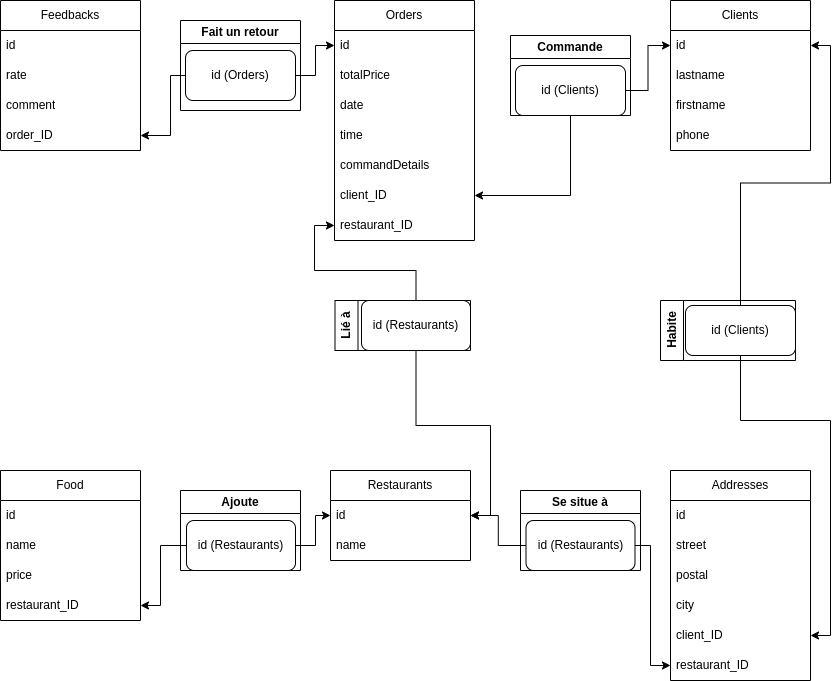

The diagram above was exported from draw.io. Its source (the exported page's mxGraphModel, read from the mxfile embedded in the PNG):
<mxGraphModel dx="1379" dy="767" grid="1" gridSize="10" guides="1" tooltips="1" connect="1" arrows="1" fold="1" page="1" pageScale="1" pageWidth="827" pageHeight="1169" math="0" shadow="0">
  <root>
    <mxCell id="0" />
    <mxCell id="1" parent="0" />
    <mxCell id="fdvGa3WAV-Lw_LHmwDqY-1" value="Feedbacks" style="swimlane;fontStyle=0;childLayout=stackLayout;horizontal=1;startSize=30;horizontalStack=0;resizeParent=1;resizeParentMax=0;resizeLast=0;collapsible=1;marginBottom=0;whiteSpace=wrap;html=1;" parent="1" vertex="1">
      <mxGeometry x="10" y="10" width="140" height="150" as="geometry" />
    </mxCell>
    <mxCell id="fdvGa3WAV-Lw_LHmwDqY-2" value="&lt;span style=&quot;text-align: center;&quot;&gt;id&lt;/span&gt;" style="text;strokeColor=none;fillColor=none;align=left;verticalAlign=middle;spacingLeft=4;spacingRight=4;overflow=hidden;points=[[0,0.5],[1,0.5]];portConstraint=eastwest;rotatable=0;whiteSpace=wrap;html=1;" parent="fdvGa3WAV-Lw_LHmwDqY-1" vertex="1">
      <mxGeometry y="30" width="140" height="30" as="geometry" />
    </mxCell>
    <mxCell id="fdvGa3WAV-Lw_LHmwDqY-3" value="rate" style="text;strokeColor=none;fillColor=none;align=left;verticalAlign=middle;spacingLeft=4;spacingRight=4;overflow=hidden;points=[[0,0.5],[1,0.5]];portConstraint=eastwest;rotatable=0;whiteSpace=wrap;html=1;" parent="fdvGa3WAV-Lw_LHmwDqY-1" vertex="1">
      <mxGeometry y="60" width="140" height="30" as="geometry" />
    </mxCell>
    <mxCell id="fdvGa3WAV-Lw_LHmwDqY-26" value="&lt;div&gt;comment&lt;/div&gt;" style="text;strokeColor=none;fillColor=none;align=left;verticalAlign=middle;spacingLeft=4;spacingRight=4;overflow=hidden;points=[[0,0.5],[1,0.5]];portConstraint=eastwest;rotatable=0;whiteSpace=wrap;html=1;" parent="fdvGa3WAV-Lw_LHmwDqY-1" vertex="1">
      <mxGeometry y="90" width="140" height="30" as="geometry" />
    </mxCell>
    <mxCell id="fdvGa3WAV-Lw_LHmwDqY-4" value="order_ID" style="text;strokeColor=none;fillColor=none;align=left;verticalAlign=middle;spacingLeft=4;spacingRight=4;overflow=hidden;points=[[0,0.5],[1,0.5]];portConstraint=eastwest;rotatable=0;whiteSpace=wrap;html=1;" parent="fdvGa3WAV-Lw_LHmwDqY-1" vertex="1">
      <mxGeometry y="120" width="140" height="30" as="geometry" />
    </mxCell>
    <mxCell id="fdvGa3WAV-Lw_LHmwDqY-5" value="Orders" style="swimlane;fontStyle=0;childLayout=stackLayout;horizontal=1;startSize=30;horizontalStack=0;resizeParent=1;resizeParentMax=0;resizeLast=0;collapsible=1;marginBottom=0;whiteSpace=wrap;html=1;" parent="1" vertex="1">
      <mxGeometry x="344" y="10" width="140" height="240" as="geometry" />
    </mxCell>
    <mxCell id="fdvGa3WAV-Lw_LHmwDqY-6" value="id" style="text;strokeColor=none;fillColor=none;align=left;verticalAlign=middle;spacingLeft=4;spacingRight=4;overflow=hidden;points=[[0,0.5],[1,0.5]];portConstraint=eastwest;rotatable=0;whiteSpace=wrap;html=1;" parent="fdvGa3WAV-Lw_LHmwDqY-5" vertex="1">
      <mxGeometry y="30" width="140" height="30" as="geometry" />
    </mxCell>
    <mxCell id="fdvGa3WAV-Lw_LHmwDqY-7" value="totalPrice" style="text;strokeColor=none;fillColor=none;align=left;verticalAlign=middle;spacingLeft=4;spacingRight=4;overflow=hidden;points=[[0,0.5],[1,0.5]];portConstraint=eastwest;rotatable=0;whiteSpace=wrap;html=1;" parent="fdvGa3WAV-Lw_LHmwDqY-5" vertex="1">
      <mxGeometry y="60" width="140" height="30" as="geometry" />
    </mxCell>
    <mxCell id="fdvGa3WAV-Lw_LHmwDqY-8" value="date" style="text;strokeColor=none;fillColor=none;align=left;verticalAlign=middle;spacingLeft=4;spacingRight=4;overflow=hidden;points=[[0,0.5],[1,0.5]];portConstraint=eastwest;rotatable=0;whiteSpace=wrap;html=1;" parent="fdvGa3WAV-Lw_LHmwDqY-5" vertex="1">
      <mxGeometry y="90" width="140" height="30" as="geometry" />
    </mxCell>
    <mxCell id="fdvGa3WAV-Lw_LHmwDqY-27" value="time" style="text;strokeColor=none;fillColor=none;align=left;verticalAlign=middle;spacingLeft=4;spacingRight=4;overflow=hidden;points=[[0,0.5],[1,0.5]];portConstraint=eastwest;rotatable=0;whiteSpace=wrap;html=1;" parent="fdvGa3WAV-Lw_LHmwDqY-5" vertex="1">
      <mxGeometry y="120" width="140" height="30" as="geometry" />
    </mxCell>
    <mxCell id="fdvGa3WAV-Lw_LHmwDqY-28" value="commandDetails" style="text;strokeColor=none;fillColor=none;align=left;verticalAlign=middle;spacingLeft=4;spacingRight=4;overflow=hidden;points=[[0,0.5],[1,0.5]];portConstraint=eastwest;rotatable=0;whiteSpace=wrap;html=1;" parent="fdvGa3WAV-Lw_LHmwDqY-5" vertex="1">
      <mxGeometry y="150" width="140" height="30" as="geometry" />
    </mxCell>
    <mxCell id="fdvGa3WAV-Lw_LHmwDqY-29" value="client_ID" style="text;strokeColor=none;fillColor=none;align=left;verticalAlign=middle;spacingLeft=4;spacingRight=4;overflow=hidden;points=[[0,0.5],[1,0.5]];portConstraint=eastwest;rotatable=0;whiteSpace=wrap;html=1;" parent="fdvGa3WAV-Lw_LHmwDqY-5" vertex="1">
      <mxGeometry y="180" width="140" height="30" as="geometry" />
    </mxCell>
    <mxCell id="fdvGa3WAV-Lw_LHmwDqY-30" value="restaurant_ID" style="text;strokeColor=none;fillColor=none;align=left;verticalAlign=middle;spacingLeft=4;spacingRight=4;overflow=hidden;points=[[0,0.5],[1,0.5]];portConstraint=eastwest;rotatable=0;whiteSpace=wrap;html=1;" parent="fdvGa3WAV-Lw_LHmwDqY-5" vertex="1">
      <mxGeometry y="210" width="140" height="30" as="geometry" />
    </mxCell>
    <mxCell id="fdvGa3WAV-Lw_LHmwDqY-9" value="Food" style="swimlane;fontStyle=0;childLayout=stackLayout;horizontal=1;startSize=30;horizontalStack=0;resizeParent=1;resizeParentMax=0;resizeLast=0;collapsible=1;marginBottom=0;whiteSpace=wrap;html=1;" parent="1" vertex="1">
      <mxGeometry x="10" y="480" width="140" height="150" as="geometry" />
    </mxCell>
    <mxCell id="fdvGa3WAV-Lw_LHmwDqY-10" value="id" style="text;strokeColor=none;fillColor=none;align=left;verticalAlign=middle;spacingLeft=4;spacingRight=4;overflow=hidden;points=[[0,0.5],[1,0.5]];portConstraint=eastwest;rotatable=0;whiteSpace=wrap;html=1;" parent="fdvGa3WAV-Lw_LHmwDqY-9" vertex="1">
      <mxGeometry y="30" width="140" height="30" as="geometry" />
    </mxCell>
    <mxCell id="fdvGa3WAV-Lw_LHmwDqY-11" value="name" style="text;strokeColor=none;fillColor=none;align=left;verticalAlign=middle;spacingLeft=4;spacingRight=4;overflow=hidden;points=[[0,0.5],[1,0.5]];portConstraint=eastwest;rotatable=0;whiteSpace=wrap;html=1;" parent="fdvGa3WAV-Lw_LHmwDqY-9" vertex="1">
      <mxGeometry y="60" width="140" height="30" as="geometry" />
    </mxCell>
    <mxCell id="fdvGa3WAV-Lw_LHmwDqY-31" value="price" style="text;strokeColor=none;fillColor=none;align=left;verticalAlign=middle;spacingLeft=4;spacingRight=4;overflow=hidden;points=[[0,0.5],[1,0.5]];portConstraint=eastwest;rotatable=0;whiteSpace=wrap;html=1;" parent="fdvGa3WAV-Lw_LHmwDqY-9" vertex="1">
      <mxGeometry y="90" width="140" height="30" as="geometry" />
    </mxCell>
    <mxCell id="fdvGa3WAV-Lw_LHmwDqY-12" value="restaurant_ID" style="text;strokeColor=none;fillColor=none;align=left;verticalAlign=middle;spacingLeft=4;spacingRight=4;overflow=hidden;points=[[0,0.5],[1,0.5]];portConstraint=eastwest;rotatable=0;whiteSpace=wrap;html=1;" parent="fdvGa3WAV-Lw_LHmwDqY-9" vertex="1">
      <mxGeometry y="120" width="140" height="30" as="geometry" />
    </mxCell>
    <mxCell id="fdvGa3WAV-Lw_LHmwDqY-13" value="Restaurants" style="swimlane;fontStyle=0;childLayout=stackLayout;horizontal=1;startSize=30;horizontalStack=0;resizeParent=1;resizeParentMax=0;resizeLast=0;collapsible=1;marginBottom=0;whiteSpace=wrap;html=1;" parent="1" vertex="1">
      <mxGeometry x="340" y="480" width="140" height="90" as="geometry" />
    </mxCell>
    <mxCell id="fdvGa3WAV-Lw_LHmwDqY-14" value="id" style="text;strokeColor=none;fillColor=none;align=left;verticalAlign=middle;spacingLeft=4;spacingRight=4;overflow=hidden;points=[[0,0.5],[1,0.5]];portConstraint=eastwest;rotatable=0;whiteSpace=wrap;html=1;" parent="fdvGa3WAV-Lw_LHmwDqY-13" vertex="1">
      <mxGeometry y="30" width="140" height="30" as="geometry" />
    </mxCell>
    <mxCell id="fdvGa3WAV-Lw_LHmwDqY-15" value="name" style="text;strokeColor=none;fillColor=none;align=left;verticalAlign=middle;spacingLeft=4;spacingRight=4;overflow=hidden;points=[[0,0.5],[1,0.5]];portConstraint=eastwest;rotatable=0;whiteSpace=wrap;html=1;" parent="fdvGa3WAV-Lw_LHmwDqY-13" vertex="1">
      <mxGeometry y="60" width="140" height="30" as="geometry" />
    </mxCell>
    <mxCell id="fdvGa3WAV-Lw_LHmwDqY-17" value="Clients" style="swimlane;fontStyle=0;childLayout=stackLayout;horizontal=1;startSize=30;horizontalStack=0;resizeParent=1;resizeParentMax=0;resizeLast=0;collapsible=1;marginBottom=0;whiteSpace=wrap;html=1;" parent="1" vertex="1">
      <mxGeometry x="680" y="10" width="140" height="150" as="geometry" />
    </mxCell>
    <mxCell id="fdvGa3WAV-Lw_LHmwDqY-18" value="id" style="text;strokeColor=none;fillColor=none;align=left;verticalAlign=middle;spacingLeft=4;spacingRight=4;overflow=hidden;points=[[0,0.5],[1,0.5]];portConstraint=eastwest;rotatable=0;whiteSpace=wrap;html=1;" parent="fdvGa3WAV-Lw_LHmwDqY-17" vertex="1">
      <mxGeometry y="30" width="140" height="30" as="geometry" />
    </mxCell>
    <mxCell id="fdvGa3WAV-Lw_LHmwDqY-19" value="lastname" style="text;strokeColor=none;fillColor=none;align=left;verticalAlign=middle;spacingLeft=4;spacingRight=4;overflow=hidden;points=[[0,0.5],[1,0.5]];portConstraint=eastwest;rotatable=0;whiteSpace=wrap;html=1;" parent="fdvGa3WAV-Lw_LHmwDqY-17" vertex="1">
      <mxGeometry y="60" width="140" height="30" as="geometry" />
    </mxCell>
    <mxCell id="fdvGa3WAV-Lw_LHmwDqY-20" value="firstname" style="text;strokeColor=none;fillColor=none;align=left;verticalAlign=middle;spacingLeft=4;spacingRight=4;overflow=hidden;points=[[0,0.5],[1,0.5]];portConstraint=eastwest;rotatable=0;whiteSpace=wrap;html=1;" parent="fdvGa3WAV-Lw_LHmwDqY-17" vertex="1">
      <mxGeometry y="90" width="140" height="30" as="geometry" />
    </mxCell>
    <mxCell id="fdvGa3WAV-Lw_LHmwDqY-32" value="phone" style="text;strokeColor=none;fillColor=none;align=left;verticalAlign=middle;spacingLeft=4;spacingRight=4;overflow=hidden;points=[[0,0.5],[1,0.5]];portConstraint=eastwest;rotatable=0;whiteSpace=wrap;html=1;" parent="fdvGa3WAV-Lw_LHmwDqY-17" vertex="1">
      <mxGeometry y="120" width="140" height="30" as="geometry" />
    </mxCell>
    <mxCell id="fdvGa3WAV-Lw_LHmwDqY-21" value="Addresses" style="swimlane;fontStyle=0;childLayout=stackLayout;horizontal=1;startSize=30;horizontalStack=0;resizeParent=1;resizeParentMax=0;resizeLast=0;collapsible=1;marginBottom=0;whiteSpace=wrap;html=1;" parent="1" vertex="1">
      <mxGeometry x="680" y="480" width="140" height="210" as="geometry" />
    </mxCell>
    <mxCell id="fdvGa3WAV-Lw_LHmwDqY-22" value="id" style="text;strokeColor=none;fillColor=none;align=left;verticalAlign=middle;spacingLeft=4;spacingRight=4;overflow=hidden;points=[[0,0.5],[1,0.5]];portConstraint=eastwest;rotatable=0;whiteSpace=wrap;html=1;" parent="fdvGa3WAV-Lw_LHmwDqY-21" vertex="1">
      <mxGeometry y="30" width="140" height="30" as="geometry" />
    </mxCell>
    <mxCell id="fdvGa3WAV-Lw_LHmwDqY-24" value="street" style="text;strokeColor=none;fillColor=none;align=left;verticalAlign=middle;spacingLeft=4;spacingRight=4;overflow=hidden;points=[[0,0.5],[1,0.5]];portConstraint=eastwest;rotatable=0;whiteSpace=wrap;html=1;" parent="fdvGa3WAV-Lw_LHmwDqY-21" vertex="1">
      <mxGeometry y="60" width="140" height="30" as="geometry" />
    </mxCell>
    <mxCell id="fdvGa3WAV-Lw_LHmwDqY-33" value="postal" style="text;strokeColor=none;fillColor=none;align=left;verticalAlign=middle;spacingLeft=4;spacingRight=4;overflow=hidden;points=[[0,0.5],[1,0.5]];portConstraint=eastwest;rotatable=0;whiteSpace=wrap;html=1;" parent="fdvGa3WAV-Lw_LHmwDqY-21" vertex="1">
      <mxGeometry y="90" width="140" height="30" as="geometry" />
    </mxCell>
    <mxCell id="fdvGa3WAV-Lw_LHmwDqY-34" value="city" style="text;strokeColor=none;fillColor=none;align=left;verticalAlign=middle;spacingLeft=4;spacingRight=4;overflow=hidden;points=[[0,0.5],[1,0.5]];portConstraint=eastwest;rotatable=0;whiteSpace=wrap;html=1;" parent="fdvGa3WAV-Lw_LHmwDqY-21" vertex="1">
      <mxGeometry y="120" width="140" height="30" as="geometry" />
    </mxCell>
    <mxCell id="fdvGa3WAV-Lw_LHmwDqY-23" value="client_ID" style="text;strokeColor=none;fillColor=none;align=left;verticalAlign=middle;spacingLeft=4;spacingRight=4;overflow=hidden;points=[[0,0.5],[1,0.5]];portConstraint=eastwest;rotatable=0;whiteSpace=wrap;html=1;" parent="fdvGa3WAV-Lw_LHmwDqY-21" vertex="1">
      <mxGeometry y="150" width="140" height="30" as="geometry" />
    </mxCell>
    <mxCell id="fdvGa3WAV-Lw_LHmwDqY-35" value="restaurant_ID" style="text;strokeColor=none;fillColor=none;align=left;verticalAlign=middle;spacingLeft=4;spacingRight=4;overflow=hidden;points=[[0,0.5],[1,0.5]];portConstraint=eastwest;rotatable=0;whiteSpace=wrap;html=1;" parent="fdvGa3WAV-Lw_LHmwDqY-21" vertex="1">
      <mxGeometry y="180" width="140" height="30" as="geometry" />
    </mxCell>
    <mxCell id="Zqde5jSBw3PB1Kl_LJGn-7" value="Fait un retour" style="swimlane;whiteSpace=wrap;html=1;" parent="1" vertex="1">
      <mxGeometry x="190" y="30" width="120" height="90" as="geometry" />
    </mxCell>
    <mxCell id="Zqde5jSBw3PB1Kl_LJGn-25" value="id (Orders)" style="rounded=1;whiteSpace=wrap;html=1;" parent="Zqde5jSBw3PB1Kl_LJGn-7" vertex="1">
      <mxGeometry x="5" y="30" width="110" height="50" as="geometry" />
    </mxCell>
    <mxCell id="Zqde5jSBw3PB1Kl_LJGn-8" value="Commande" style="swimlane;whiteSpace=wrap;html=1;startSize=23;" parent="1" vertex="1">
      <mxGeometry x="520" y="45" width="120" height="80" as="geometry" />
    </mxCell>
    <mxCell id="Zqde5jSBw3PB1Kl_LJGn-22" value="id (Clients)" style="rounded=1;whiteSpace=wrap;html=1;" parent="Zqde5jSBw3PB1Kl_LJGn-8" vertex="1">
      <mxGeometry x="5" y="30" width="110" height="50" as="geometry" />
    </mxCell>
    <mxCell id="Zqde5jSBw3PB1Kl_LJGn-10" value="Se situe à" style="swimlane;whiteSpace=wrap;html=1;" parent="1" vertex="1">
      <mxGeometry x="530" y="500" width="120" height="80" as="geometry" />
    </mxCell>
    <mxCell id="Zqde5jSBw3PB1Kl_LJGn-32" value="id (Restaurants)" style="rounded=1;whiteSpace=wrap;html=1;" parent="Zqde5jSBw3PB1Kl_LJGn-10" vertex="1">
      <mxGeometry x="5.5" y="30" width="109" height="50" as="geometry" />
    </mxCell>
    <mxCell id="Zqde5jSBw3PB1Kl_LJGn-11" value="Ajoute" style="swimlane;whiteSpace=wrap;html=1;" parent="1" vertex="1">
      <mxGeometry x="190" y="500" width="120" height="80" as="geometry" />
    </mxCell>
    <mxCell id="Zqde5jSBw3PB1Kl_LJGn-31" value="id (Restaurants)" style="rounded=1;whiteSpace=wrap;html=1;" parent="Zqde5jSBw3PB1Kl_LJGn-11" vertex="1">
      <mxGeometry x="6" y="30" width="109" height="50" as="geometry" />
    </mxCell>
    <mxCell id="Zqde5jSBw3PB1Kl_LJGn-16" value="Lié à" style="swimlane;horizontal=0;whiteSpace=wrap;html=1;startSize=23;" parent="1" vertex="1">
      <mxGeometry x="344.5" y="310" width="135.5" height="50" as="geometry" />
    </mxCell>
    <mxCell id="Zqde5jSBw3PB1Kl_LJGn-28" value="id (Restaurants)" style="rounded=1;whiteSpace=wrap;html=1;" parent="Zqde5jSBw3PB1Kl_LJGn-16" vertex="1">
      <mxGeometry x="26.5" width="109" height="50" as="geometry" />
    </mxCell>
    <mxCell id="Zqde5jSBw3PB1Kl_LJGn-17" value="Habite" style="swimlane;horizontal=0;whiteSpace=wrap;html=1;" parent="1" vertex="1">
      <mxGeometry x="670" y="310" width="135" height="60" as="geometry" />
    </mxCell>
    <mxCell id="Zqde5jSBw3PB1Kl_LJGn-18" value="id (Clients)" style="rounded=1;whiteSpace=wrap;html=1;" parent="Zqde5jSBw3PB1Kl_LJGn-17" vertex="1">
      <mxGeometry x="25" y="5" width="110" height="50" as="geometry" />
    </mxCell>
    <mxCell id="Zqde5jSBw3PB1Kl_LJGn-19" style="edgeStyle=orthogonalEdgeStyle;rounded=0;orthogonalLoop=1;jettySize=auto;html=1;entryX=1;entryY=0.5;entryDx=0;entryDy=0;" parent="1" source="Zqde5jSBw3PB1Kl_LJGn-18" target="fdvGa3WAV-Lw_LHmwDqY-18" edge="1">
      <mxGeometry relative="1" as="geometry" />
    </mxCell>
    <mxCell id="Zqde5jSBw3PB1Kl_LJGn-21" style="edgeStyle=orthogonalEdgeStyle;rounded=0;orthogonalLoop=1;jettySize=auto;html=1;entryX=1;entryY=0.5;entryDx=0;entryDy=0;" parent="1" source="Zqde5jSBw3PB1Kl_LJGn-18" target="fdvGa3WAV-Lw_LHmwDqY-23" edge="1">
      <mxGeometry relative="1" as="geometry">
        <Array as="points">
          <mxPoint x="750" y="430" />
          <mxPoint x="840" y="430" />
          <mxPoint x="840" y="645" />
        </Array>
      </mxGeometry>
    </mxCell>
    <mxCell id="Zqde5jSBw3PB1Kl_LJGn-23" style="edgeStyle=orthogonalEdgeStyle;rounded=0;orthogonalLoop=1;jettySize=auto;html=1;entryX=0;entryY=0.5;entryDx=0;entryDy=0;exitX=1;exitY=0.5;exitDx=0;exitDy=0;" parent="1" source="Zqde5jSBw3PB1Kl_LJGn-22" target="fdvGa3WAV-Lw_LHmwDqY-18" edge="1">
      <mxGeometry relative="1" as="geometry" />
    </mxCell>
    <mxCell id="Zqde5jSBw3PB1Kl_LJGn-24" style="edgeStyle=orthogonalEdgeStyle;rounded=0;orthogonalLoop=1;jettySize=auto;html=1;entryX=1;entryY=0.5;entryDx=0;entryDy=0;" parent="1" source="Zqde5jSBw3PB1Kl_LJGn-22" target="fdvGa3WAV-Lw_LHmwDqY-29" edge="1">
      <mxGeometry relative="1" as="geometry" />
    </mxCell>
    <mxCell id="Zqde5jSBw3PB1Kl_LJGn-26" style="edgeStyle=orthogonalEdgeStyle;rounded=0;orthogonalLoop=1;jettySize=auto;html=1;entryX=0;entryY=0.5;entryDx=0;entryDy=0;" parent="1" source="Zqde5jSBw3PB1Kl_LJGn-25" target="fdvGa3WAV-Lw_LHmwDqY-6" edge="1">
      <mxGeometry relative="1" as="geometry" />
    </mxCell>
    <mxCell id="Zqde5jSBw3PB1Kl_LJGn-27" style="edgeStyle=orthogonalEdgeStyle;rounded=0;orthogonalLoop=1;jettySize=auto;html=1;entryX=1;entryY=0.5;entryDx=0;entryDy=0;" parent="1" source="Zqde5jSBw3PB1Kl_LJGn-25" target="fdvGa3WAV-Lw_LHmwDqY-4" edge="1">
      <mxGeometry relative="1" as="geometry">
        <Array as="points">
          <mxPoint x="180" y="85" />
          <mxPoint x="180" y="145" />
        </Array>
      </mxGeometry>
    </mxCell>
    <mxCell id="Zqde5jSBw3PB1Kl_LJGn-29" style="edgeStyle=orthogonalEdgeStyle;rounded=0;orthogonalLoop=1;jettySize=auto;html=1;entryX=0;entryY=0.5;entryDx=0;entryDy=0;" parent="1" source="Zqde5jSBw3PB1Kl_LJGn-28" target="fdvGa3WAV-Lw_LHmwDqY-30" edge="1">
      <mxGeometry relative="1" as="geometry" />
    </mxCell>
    <mxCell id="Zqde5jSBw3PB1Kl_LJGn-30" style="edgeStyle=orthogonalEdgeStyle;rounded=0;orthogonalLoop=1;jettySize=auto;html=1;entryX=1;entryY=0.5;entryDx=0;entryDy=0;" parent="1" source="Zqde5jSBw3PB1Kl_LJGn-28" target="fdvGa3WAV-Lw_LHmwDqY-14" edge="1">
      <mxGeometry relative="1" as="geometry" />
    </mxCell>
    <mxCell id="Zqde5jSBw3PB1Kl_LJGn-33" style="edgeStyle=orthogonalEdgeStyle;rounded=0;orthogonalLoop=1;jettySize=auto;html=1;entryX=0;entryY=0.5;entryDx=0;entryDy=0;" parent="1" source="Zqde5jSBw3PB1Kl_LJGn-31" target="fdvGa3WAV-Lw_LHmwDqY-14" edge="1">
      <mxGeometry relative="1" as="geometry" />
    </mxCell>
    <mxCell id="Zqde5jSBw3PB1Kl_LJGn-34" style="edgeStyle=orthogonalEdgeStyle;rounded=0;orthogonalLoop=1;jettySize=auto;html=1;entryX=1;entryY=0.5;entryDx=0;entryDy=0;" parent="1" source="Zqde5jSBw3PB1Kl_LJGn-31" target="fdvGa3WAV-Lw_LHmwDqY-12" edge="1">
      <mxGeometry relative="1" as="geometry">
        <Array as="points">
          <mxPoint x="170" y="555" />
          <mxPoint x="170" y="615" />
        </Array>
      </mxGeometry>
    </mxCell>
    <mxCell id="Zqde5jSBw3PB1Kl_LJGn-35" style="edgeStyle=orthogonalEdgeStyle;rounded=0;orthogonalLoop=1;jettySize=auto;html=1;entryX=1;entryY=0.5;entryDx=0;entryDy=0;" parent="1" source="Zqde5jSBw3PB1Kl_LJGn-32" target="fdvGa3WAV-Lw_LHmwDqY-14" edge="1">
      <mxGeometry relative="1" as="geometry" />
    </mxCell>
    <mxCell id="Zqde5jSBw3PB1Kl_LJGn-36" style="edgeStyle=orthogonalEdgeStyle;rounded=0;orthogonalLoop=1;jettySize=auto;html=1;entryX=0;entryY=0.5;entryDx=0;entryDy=0;" parent="1" source="Zqde5jSBw3PB1Kl_LJGn-32" target="fdvGa3WAV-Lw_LHmwDqY-35" edge="1">
      <mxGeometry relative="1" as="geometry">
        <Array as="points">
          <mxPoint x="660" y="555" />
          <mxPoint x="660" y="675" />
        </Array>
      </mxGeometry>
    </mxCell>
  </root>
</mxGraphModel>